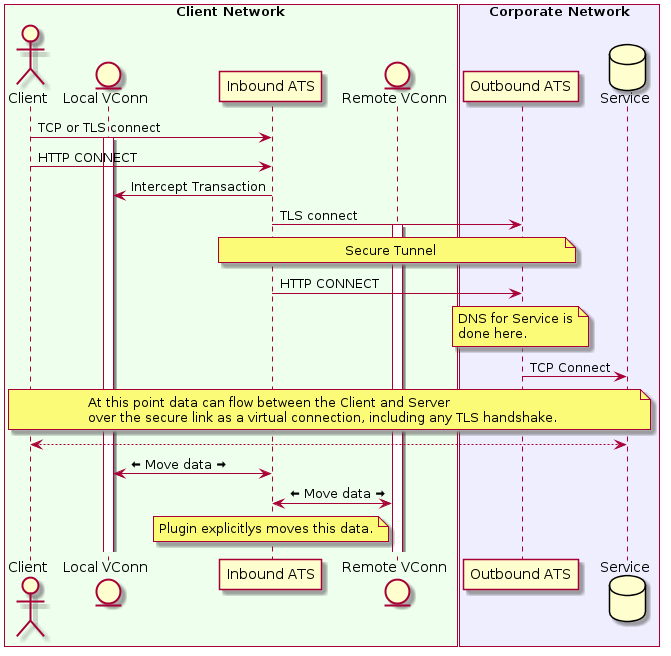

The diagram above was rendered by PlantUML. Its source (embedded in the PNG):
@startuml

box "Client Network" #EEFFEE
actor Client
entity "Local VConn" as lvc
participant "Inbound ATS" as inbound
entity "Remote VConn" as rvc
end box
box "Corporate Network" #EEEEFF
participant "Outbound ATS" as outbound
database Service
end box

Client -> inbound : TCP or TLS connect
activate lvc
Client -> inbound : HTTP CONNECT
inbound -> lvc : Intercept Transaction
inbound -> outbound : TLS connect
activate rvc
note over inbound,outbound : Secure Tunnel
inbound -> outbound : HTTP CONNECT
note over outbound : DNS for Service is\ndone here.
outbound -> Service : TCP Connect

note over Client, Service : At this point data can flow between the Client and Server\nover the secure link as a virtual connection, including any TLS handshake.
Client <--> Service
lvc <-> inbound : <&arrow-thick-left> Move data <&arrow-thick-right>
inbound <-> rvc : <&arrow-thick-left> Move data <&arrow-thick-right>
note over inbound : Plugin explicitlys moves this data.

@enduml